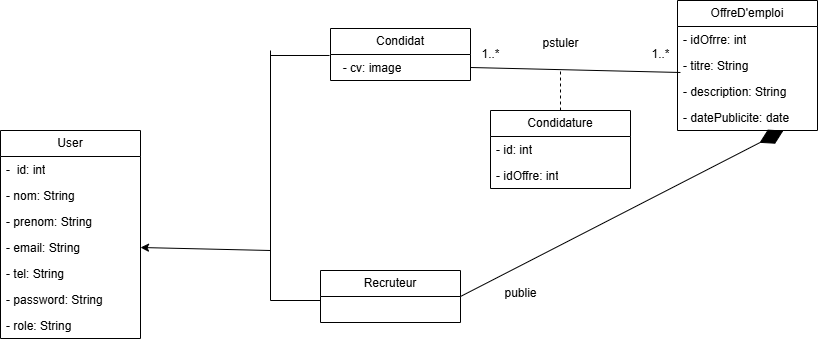

The diagram above was exported from draw.io. Its source (the exported page's mxGraphModel, read from the mxfile embedded in the PNG):
<mxGraphModel dx="880" dy="468" grid="1" gridSize="10" guides="1" tooltips="1" connect="1" arrows="1" fold="1" page="1" pageScale="1" pageWidth="827" pageHeight="1169" math="0" shadow="0">
  <root>
    <mxCell id="0" />
    <mxCell id="1" parent="0" />
    <mxCell id="sIbbbNo0n-aBC9T2R5Hp-18" value="User" style="swimlane;fontStyle=0;childLayout=stackLayout;horizontal=1;startSize=26;fillColor=none;horizontalStack=0;resizeParent=1;resizeParentMax=0;resizeLast=0;collapsible=1;marginBottom=0;whiteSpace=wrap;html=1;" parent="1" vertex="1">
      <mxGeometry x="10" y="140" width="140" height="208" as="geometry" />
    </mxCell>
    <mxCell id="sIbbbNo0n-aBC9T2R5Hp-19" value="-&amp;nbsp; id: int" style="text;strokeColor=none;fillColor=none;align=left;verticalAlign=top;spacingLeft=4;spacingRight=4;overflow=hidden;rotatable=0;points=[[0,0.5],[1,0.5]];portConstraint=eastwest;whiteSpace=wrap;html=1;" parent="sIbbbNo0n-aBC9T2R5Hp-18" vertex="1">
      <mxGeometry y="26" width="140" height="26" as="geometry" />
    </mxCell>
    <mxCell id="sIbbbNo0n-aBC9T2R5Hp-20" value="- nom: String" style="text;strokeColor=none;fillColor=none;align=left;verticalAlign=top;spacingLeft=4;spacingRight=4;overflow=hidden;rotatable=0;points=[[0,0.5],[1,0.5]];portConstraint=eastwest;whiteSpace=wrap;html=1;" parent="sIbbbNo0n-aBC9T2R5Hp-18" vertex="1">
      <mxGeometry y="52" width="140" height="26" as="geometry" />
    </mxCell>
    <mxCell id="sIbbbNo0n-aBC9T2R5Hp-21" value="- prenom: String" style="text;strokeColor=none;fillColor=none;align=left;verticalAlign=top;spacingLeft=4;spacingRight=4;overflow=hidden;rotatable=0;points=[[0,0.5],[1,0.5]];portConstraint=eastwest;whiteSpace=wrap;html=1;" parent="sIbbbNo0n-aBC9T2R5Hp-18" vertex="1">
      <mxGeometry y="78" width="140" height="26" as="geometry" />
    </mxCell>
    <mxCell id="sIbbbNo0n-aBC9T2R5Hp-22" value="- email: String" style="text;strokeColor=none;fillColor=none;align=left;verticalAlign=top;spacingLeft=4;spacingRight=4;overflow=hidden;rotatable=0;points=[[0,0.5],[1,0.5]];portConstraint=eastwest;whiteSpace=wrap;html=1;" parent="sIbbbNo0n-aBC9T2R5Hp-18" vertex="1">
      <mxGeometry y="104" width="140" height="26" as="geometry" />
    </mxCell>
    <mxCell id="sIbbbNo0n-aBC9T2R5Hp-23" value="- tel: String" style="text;strokeColor=none;fillColor=none;align=left;verticalAlign=top;spacingLeft=4;spacingRight=4;overflow=hidden;rotatable=0;points=[[0,0.5],[1,0.5]];portConstraint=eastwest;whiteSpace=wrap;html=1;" parent="sIbbbNo0n-aBC9T2R5Hp-18" vertex="1">
      <mxGeometry y="130" width="140" height="26" as="geometry" />
    </mxCell>
    <mxCell id="sIbbbNo0n-aBC9T2R5Hp-24" value="- password: String" style="text;strokeColor=none;fillColor=none;align=left;verticalAlign=top;spacingLeft=4;spacingRight=4;overflow=hidden;rotatable=0;points=[[0,0.5],[1,0.5]];portConstraint=eastwest;whiteSpace=wrap;html=1;" parent="sIbbbNo0n-aBC9T2R5Hp-18" vertex="1">
      <mxGeometry y="156" width="140" height="26" as="geometry" />
    </mxCell>
    <mxCell id="sIbbbNo0n-aBC9T2R5Hp-25" value="- role: String" style="text;strokeColor=none;fillColor=none;align=left;verticalAlign=top;spacingLeft=4;spacingRight=4;overflow=hidden;rotatable=0;points=[[0,0.5],[1,0.5]];portConstraint=eastwest;whiteSpace=wrap;html=1;" parent="sIbbbNo0n-aBC9T2R5Hp-18" vertex="1">
      <mxGeometry y="182" width="140" height="26" as="geometry" />
    </mxCell>
    <mxCell id="sIbbbNo0n-aBC9T2R5Hp-27" value="Condidat" style="swimlane;fontStyle=0;childLayout=stackLayout;horizontal=1;startSize=26;fillColor=none;horizontalStack=0;resizeParent=1;resizeParentMax=0;resizeLast=0;collapsible=1;marginBottom=0;whiteSpace=wrap;html=1;" parent="1" vertex="1">
      <mxGeometry x="340" y="38" width="140" height="52" as="geometry" />
    </mxCell>
    <mxCell id="sIbbbNo0n-aBC9T2R5Hp-28" value="&amp;nbsp; - cv: image" style="text;strokeColor=none;fillColor=none;align=left;verticalAlign=top;spacingLeft=4;spacingRight=4;overflow=hidden;rotatable=0;points=[[0,0.5],[1,0.5]];portConstraint=eastwest;whiteSpace=wrap;html=1;" parent="sIbbbNo0n-aBC9T2R5Hp-27" vertex="1">
      <mxGeometry y="26" width="140" height="26" as="geometry" />
    </mxCell>
    <mxCell id="sIbbbNo0n-aBC9T2R5Hp-30" value="Recruteur" style="swimlane;fontStyle=0;childLayout=stackLayout;horizontal=1;startSize=26;fillColor=none;horizontalStack=0;resizeParent=1;resizeParentMax=0;resizeLast=0;collapsible=1;marginBottom=0;whiteSpace=wrap;html=1;" parent="1" vertex="1">
      <mxGeometry x="330" y="280" width="140" height="52" as="geometry" />
    </mxCell>
    <mxCell id="sIbbbNo0n-aBC9T2R5Hp-32" value="OffreD'emploi" style="swimlane;fontStyle=0;childLayout=stackLayout;horizontal=1;startSize=26;fillColor=none;horizontalStack=0;resizeParent=1;resizeParentMax=0;resizeLast=0;collapsible=1;marginBottom=0;whiteSpace=wrap;html=1;" parent="1" vertex="1">
      <mxGeometry x="687" y="10" width="140" height="130" as="geometry" />
    </mxCell>
    <mxCell id="sIbbbNo0n-aBC9T2R5Hp-33" value="- idOfrre: int" style="text;strokeColor=none;fillColor=none;align=left;verticalAlign=top;spacingLeft=4;spacingRight=4;overflow=hidden;rotatable=0;points=[[0,0.5],[1,0.5]];portConstraint=eastwest;whiteSpace=wrap;html=1;" parent="sIbbbNo0n-aBC9T2R5Hp-32" vertex="1">
      <mxGeometry y="26" width="140" height="26" as="geometry" />
    </mxCell>
    <mxCell id="sIbbbNo0n-aBC9T2R5Hp-34" value="- titre: String" style="text;strokeColor=none;fillColor=none;align=left;verticalAlign=top;spacingLeft=4;spacingRight=4;overflow=hidden;rotatable=0;points=[[0,0.5],[1,0.5]];portConstraint=eastwest;whiteSpace=wrap;html=1;" parent="sIbbbNo0n-aBC9T2R5Hp-32" vertex="1">
      <mxGeometry y="52" width="140" height="26" as="geometry" />
    </mxCell>
    <mxCell id="sIbbbNo0n-aBC9T2R5Hp-35" value="- description: String" style="text;strokeColor=none;fillColor=none;align=left;verticalAlign=top;spacingLeft=4;spacingRight=4;overflow=hidden;rotatable=0;points=[[0,0.5],[1,0.5]];portConstraint=eastwest;whiteSpace=wrap;html=1;" parent="sIbbbNo0n-aBC9T2R5Hp-32" vertex="1">
      <mxGeometry y="78" width="140" height="26" as="geometry" />
    </mxCell>
    <mxCell id="sIbbbNo0n-aBC9T2R5Hp-36" value="- datePublicite: date" style="text;strokeColor=none;fillColor=none;align=left;verticalAlign=top;spacingLeft=4;spacingRight=4;overflow=hidden;rotatable=0;points=[[0,0.5],[1,0.5]];portConstraint=eastwest;whiteSpace=wrap;html=1;" parent="sIbbbNo0n-aBC9T2R5Hp-32" vertex="1">
      <mxGeometry y="104" width="140" height="26" as="geometry" />
    </mxCell>
    <mxCell id="sIbbbNo0n-aBC9T2R5Hp-37" value="Condidature" style="swimlane;fontStyle=0;childLayout=stackLayout;horizontal=1;startSize=26;fillColor=none;horizontalStack=0;resizeParent=1;resizeParentMax=0;resizeLast=0;collapsible=1;marginBottom=0;whiteSpace=wrap;html=1;" parent="1" vertex="1">
      <mxGeometry x="500" y="120" width="140" height="78" as="geometry" />
    </mxCell>
    <mxCell id="sIbbbNo0n-aBC9T2R5Hp-38" value="- id: int" style="text;strokeColor=none;fillColor=none;align=left;verticalAlign=top;spacingLeft=4;spacingRight=4;overflow=hidden;rotatable=0;points=[[0,0.5],[1,0.5]];portConstraint=eastwest;whiteSpace=wrap;html=1;" parent="sIbbbNo0n-aBC9T2R5Hp-37" vertex="1">
      <mxGeometry y="26" width="140" height="26" as="geometry" />
    </mxCell>
    <mxCell id="sIbbbNo0n-aBC9T2R5Hp-39" value="- idOffre: int" style="text;strokeColor=none;fillColor=none;align=left;verticalAlign=top;spacingLeft=4;spacingRight=4;overflow=hidden;rotatable=0;points=[[0,0.5],[1,0.5]];portConstraint=eastwest;whiteSpace=wrap;html=1;" parent="sIbbbNo0n-aBC9T2R5Hp-37" vertex="1">
      <mxGeometry y="52" width="140" height="26" as="geometry" />
    </mxCell>
    <mxCell id="mOa2uyCEyxSQ95Bk_5zU-7" value="" style="endArrow=none;dashed=1;html=1;rounded=0;exitX=0.5;exitY=0;exitDx=0;exitDy=0;" edge="1" parent="sIbbbNo0n-aBC9T2R5Hp-37" source="sIbbbNo0n-aBC9T2R5Hp-37">
      <mxGeometry width="50" height="50" relative="1" as="geometry">
        <mxPoint x="20" y="10" as="sourcePoint" />
        <mxPoint x="70" y="-40" as="targetPoint" />
      </mxGeometry>
    </mxCell>
    <mxCell id="sIbbbNo0n-aBC9T2R5Hp-42" value="" style="endArrow=diamondThin;endFill=1;endSize=24;html=1;rounded=0;entryX=0.757;entryY=1;entryDx=0;entryDy=0;entryPerimeter=0;exitX=1;exitY=0.5;exitDx=0;exitDy=0;" parent="1" source="sIbbbNo0n-aBC9T2R5Hp-30" target="sIbbbNo0n-aBC9T2R5Hp-36" edge="1">
      <mxGeometry width="160" relative="1" as="geometry">
        <mxPoint x="460" y="330" as="sourcePoint" />
        <mxPoint x="620" y="330" as="targetPoint" />
      </mxGeometry>
    </mxCell>
    <mxCell id="sIbbbNo0n-aBC9T2R5Hp-54" value="1..*" style="text;html=1;align=center;verticalAlign=middle;resizable=0;points=[];autosize=1;strokeColor=none;fillColor=none;" parent="1" vertex="1">
      <mxGeometry x="480" y="49" width="40" height="30" as="geometry" />
    </mxCell>
    <mxCell id="sIbbbNo0n-aBC9T2R5Hp-55" value="1..*" style="text;html=1;align=center;verticalAlign=middle;resizable=0;points=[];autosize=1;strokeColor=none;fillColor=none;" parent="1" vertex="1">
      <mxGeometry x="650" y="49" width="40" height="30" as="geometry" />
    </mxCell>
    <mxCell id="sIbbbNo0n-aBC9T2R5Hp-58" value="pstuler" style="text;html=1;align=center;verticalAlign=middle;resizable=0;points=[];autosize=1;strokeColor=none;fillColor=none;" parent="1" vertex="1">
      <mxGeometry x="540" y="38" width="60" height="30" as="geometry" />
    </mxCell>
    <mxCell id="sIbbbNo0n-aBC9T2R5Hp-60" value="" style="endArrow=classic;html=1;rounded=0;entryX=1;entryY=0.5;entryDx=0;entryDy=0;" parent="1" target="sIbbbNo0n-aBC9T2R5Hp-22" edge="1">
      <mxGeometry width="50" height="50" relative="1" as="geometry">
        <mxPoint x="280" y="260" as="sourcePoint" />
        <mxPoint x="170" y="270" as="targetPoint" />
      </mxGeometry>
    </mxCell>
    <mxCell id="sIbbbNo0n-aBC9T2R5Hp-61" value="" style="endArrow=none;html=1;rounded=0;" parent="1" edge="1">
      <mxGeometry width="50" height="50" relative="1" as="geometry">
        <mxPoint x="280" y="310" as="sourcePoint" />
        <mxPoint x="280" y="60" as="targetPoint" />
      </mxGeometry>
    </mxCell>
    <mxCell id="sIbbbNo0n-aBC9T2R5Hp-62" value="" style="endArrow=none;html=1;rounded=0;entryX=-0.007;entryY=0.038;entryDx=0;entryDy=0;entryPerimeter=0;" parent="1" target="sIbbbNo0n-aBC9T2R5Hp-28" edge="1">
      <mxGeometry width="50" height="50" relative="1" as="geometry">
        <mxPoint x="280" y="65" as="sourcePoint" />
        <mxPoint x="380" y="130" as="targetPoint" />
      </mxGeometry>
    </mxCell>
    <mxCell id="sIbbbNo0n-aBC9T2R5Hp-63" value="" style="endArrow=none;html=1;rounded=0;" parent="1" edge="1">
      <mxGeometry width="50" height="50" relative="1" as="geometry">
        <mxPoint x="280" y="310" as="sourcePoint" />
        <mxPoint x="330" y="310" as="targetPoint" />
      </mxGeometry>
    </mxCell>
    <mxCell id="sIbbbNo0n-aBC9T2R5Hp-65" value="publie" style="text;html=1;align=center;verticalAlign=middle;resizable=0;points=[];autosize=1;strokeColor=none;fillColor=none;" parent="1" vertex="1">
      <mxGeometry x="500" y="288" width="60" height="30" as="geometry" />
    </mxCell>
    <mxCell id="mOa2uyCEyxSQ95Bk_5zU-5" value="" style="endArrow=none;html=1;rounded=0;entryX=0.021;entryY=0.769;entryDx=0;entryDy=0;entryPerimeter=0;exitX=1;exitY=0.5;exitDx=0;exitDy=0;" edge="1" parent="1" source="sIbbbNo0n-aBC9T2R5Hp-28" target="sIbbbNo0n-aBC9T2R5Hp-34">
      <mxGeometry width="50" height="50" relative="1" as="geometry">
        <mxPoint x="570" y="180" as="sourcePoint" />
        <mxPoint x="620" y="130" as="targetPoint" />
      </mxGeometry>
    </mxCell>
  </root>
</mxGraphModel>